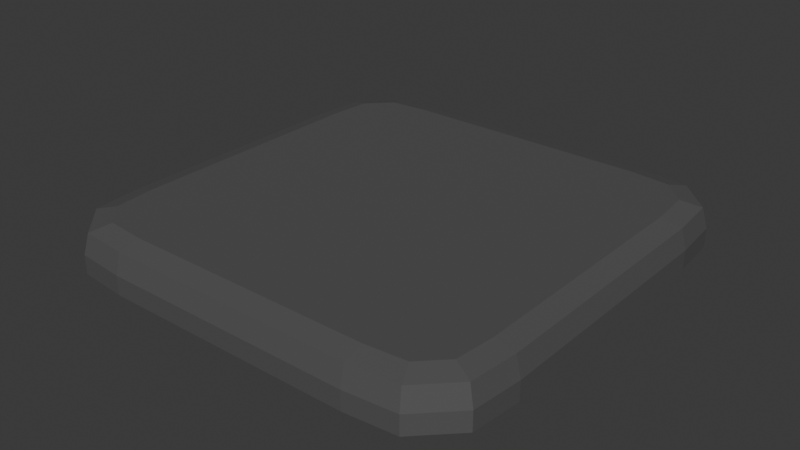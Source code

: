 # Source: square_tile2.blend  (saved by Blender 4.5.88; exported with 4.5.12 LTS)
import bpy
from mathutils import Matrix  # noqa: F401  (used for matrix-valued properties, if any)

bpy.ops.wm.read_factory_settings(use_empty=True)
scene = bpy.context.scene
scene.name = 'Scene'

# ---- collections
col_collection = bpy.data.collections.new('Collection'); scene.collection.children.link(col_collection)
col_collection_2 = bpy.data.collections.new('Collection 2'); scene.collection.children.link(col_collection_2)

# ---- materials (node trees are filled in below, after node groups)
mat_material = bpy.data.materials.new('Material')
mat_material.alpha_threshold = 0.0
mat_material.roughness = 0.5
mat_material.line_color = (0.0, 0.0, 0.0, 1.0)

# ---- material node trees
mat_material.use_nodes = True; mat_material.node_tree.nodes.clear()
_N = mat_material.node_tree.nodes; _L = mat_material.node_tree.links
n0 = _N.new('ShaderNodeOutputMaterial'); n0.name = 'Material Output'; n0.location = (200, 100)
n1 = _N.new('ShaderNodeBsdfPrincipled'); n1.name = 'Principled BSDF'; n1.location = (-200, 100)
n1.inputs[0].default_value = (0.08503, 0.08503, 0.08503, 1.0)
n1.inputs[2].default_value = 0.8679
n1.inputs[3].default_value = 1.45
_L.new(n1.outputs[0], n0.inputs[0])
n0.is_active_output = True

# ---- world
world_world = bpy.data.worlds.new('World'); scene.world = world_world
world_world.use_nodes = True; world_world.node_tree.nodes.clear()
_N = world_world.node_tree.nodes; _L = world_world.node_tree.links
n0 = _N.new('ShaderNodeOutputWorld'); n0.name = 'World Output'; n0.location = (200, 100)
n1 = _N.new('ShaderNodeBackground'); n1.name = 'Background'; n1.location = (-200, 100)
n1.inputs[0].default_value = (0.05088, 0.05088, 0.05088, 1.0)
_L.new(n1.outputs[0], n0.inputs[0])
n0.is_active_output = True
world_world.color = (0.05088, 0.05088, 0.05088)
world_world.sun_shadow_jitter_overblur = 0.0

# ---- meshes
me_cube = bpy.data.meshes.new('Cube')
me_cube.from_pydata([(0.2845, 0.49, -0.05), (0.49, 0.2845, -0.05), (0.3984, 0.4794, -0.05), (0.4794, 0.3984, -0.05), (0.49, -0.2845, -0.05), (0.2845, -0.49, -0.05), (0.4794, -0.3984, -0.05), (0.3984, -0.4794, -0.05), (-0.49, 0.2845, -0.05), (-0.2845, 0.49, -0.05), (-0.4794, 0.3984, -0.05), (-0.3984, 0.4794, -0.05), (-0.2845, -0.49, -0.05), (-0.49, -0.2845, -0.05), (-0.3984, -0.4794, -0.05), (-0.4794, -0.3984, -0.05), (0.4326, 0.2818, 0.05), (0.49, 0.2845, -0.007379), (0.4783, 0.2839, 0.03825), (0.2818, 0.4326, 0.05), (0.2845, 0.49, -0.007379), (0.2839, 0.4783, 0.03825), (0.4242, 0.3725, 0.05), (0.4794, 0.3984, -0.007379), (0.4681, 0.3931, 0.03825), (0.3725, 0.4242, 0.05), (0.3984, 0.4794, -0.007379), (0.3931, 0.4681, 0.03825), (0.2818, -0.4326, 0.05), (0.2845, -0.49, -0.007379), (0.2839, -0.4783, 0.03825), (0.4326, -0.2818, 0.05), (0.49, -0.2845, -0.007379), (0.4783, -0.2839, 0.03825), (0.3725, -0.4242, 0.05), (0.3984, -0.4794, -0.007379), (0.3931, -0.4681, 0.03825), (0.4242, -0.3725, 0.05), (0.4794, -0.3984, -0.007379), (0.4681, -0.3931, 0.03825), (-0.2818, 0.4326, 0.05), (-0.2845, 0.49, -0.007379), (-0.2839, 0.4783, 0.03825), (-0.4326, 0.2818, 0.05), (-0.49, 0.2845, -0.007379), (-0.4783, 0.2839, 0.03825), (-0.3725, 0.4242, 0.05), (-0.3984, 0.4794, -0.007379), (-0.3931, 0.4681, 0.03825), (-0.4242, 0.3725, 0.05), (-0.4794, 0.3984, -0.007379), (-0.4681, 0.3931, 0.03825), (-0.4326, -0.2818, 0.05), (-0.49, -0.2845, -0.007379), (-0.4783, -0.2839, 0.03825), (-0.2818, -0.4326, 0.05), (-0.2845, -0.49, -0.007379), (-0.2839, -0.4783, 0.03825), (-0.4242, -0.3725, 0.05), (-0.4794, -0.3984, -0.007379), (-0.4681, -0.3931, 0.03825), (-0.3725, -0.4242, 0.05), (-0.3984, -0.4794, -0.007379), (-0.3931, -0.4681, 0.03825)], [], [(8, 10, 11, 9, 0, 2, 3, 1, 4, 6, 7, 5, 12, 14, 15, 13), (22, 16, 18, 24), (24, 18, 17, 23), (25, 22, 24, 27), (27, 24, 23, 26), (19, 25, 27, 21), (21, 27, 26, 20), (55, 61, 63, 57), (57, 63, 62, 56), (61, 58, 60, 63), (63, 60, 59, 62), (58, 52, 54, 60), (60, 54, 53, 59), (34, 28, 30, 36), (36, 30, 29, 35), (37, 34, 36, 39), (39, 36, 35, 38), (31, 37, 39, 33), (33, 39, 38, 32), (46, 40, 42, 48), (48, 42, 41, 47), (49, 46, 48, 51), (51, 48, 47, 50), (43, 49, 51, 45), (45, 51, 50, 44), (40, 19, 21, 42), (42, 21, 20, 41), (16, 31, 33, 18), (18, 33, 32, 17), (44, 53, 54, 45), (45, 54, 52, 43), (56, 29, 30, 57), (57, 30, 28, 55), (16, 22, 25, 19, 40, 46, 49, 43, 52, 58, 61, 55, 28, 34, 37, 31), (17, 1, 3, 23), (1, 17, 32, 4), (26, 2, 0, 20), (9, 41, 20, 0), (23, 3, 2, 26), (29, 5, 7, 35), (5, 29, 56, 12), (38, 6, 4, 32), (35, 7, 6, 38), (41, 9, 11, 47), (50, 10, 8, 44), (13, 53, 44, 8), (47, 11, 10, 50), (15, 59, 53, 13), (12, 56, 62, 14), (14, 62, 59, 15)])
_uv = me_cube.uv_layers.new(name='UVMap')
_uv.uv.foreach_set('vector', [0.125, 0.5524, 0.1277, 0.5234, 0.1484, 0.5027, 0.1774, 0.5, 0.3261, 0.4964, 0.3522, 0.5021, 0.3724, 0.5234, 0.375, 0.5524, 0.375, 0.6976, 0.3724, 0.7266, 0.3522, 0.7479, 0.3261, 0.7536, 0.1774, 0.75, 0.1484, 0.7473, 0.1277, 0.7266, 0.125, 0.6976, 0.6414, 0.5297, 0.6394, 0.5529, 0.625, 0.5525, 0.628, 0.5235, 0.628, 0.5235, 0.625, 0.5525, 0.4816, 0.5524, 0.4812, 0.5234, 0.654, 0.5158, 0.6414, 0.5297, 0.628, 0.5235, 0.6479, 0.5024, 0.6479, 0.5024, 0.628, 0.5235, 0.4812, 0.5234, 0.4782, 0.5021, 0.6757, 0.5123, 0.654, 0.5158, 0.6479, 0.5024, 0.6739, 0.4964, 0.6739, 0.4964, 0.6479, 0.5024, 0.4782, 0.5021, 0.4743, 0.4964, 0.8217, 0.7355, 0.845, 0.7332, 0.8514, 0.747, 0.8225, 0.75, 0.625, 0.9475, 0.625, 0.9981, 0.4816, 1.0, 0.4816, 0.9476, 0.845, 0.7332, 0.8582, 0.72, 0.872, 0.7264, 0.8514, 0.747, 0.625, 0.0008648, 0.625, 0.02347, 0.4816, 0.02336, 0.4816, 0.0, 0.8582, 0.72, 0.8603, 0.6969, 0.875, 0.6975, 0.872, 0.7264, 0.625, 0.02347, 0.625, 0.05253, 0.4816, 0.05243, 0.4816, 0.02336, 0.654, 0.7342, 0.6757, 0.7377, 0.6739, 0.7536, 0.6479, 0.7476, 0.6479, 0.7476, 0.6739, 0.7536, 0.4743, 0.7536, 0.4782, 0.7479, 0.6414, 0.7203, 0.654, 0.7342, 0.6479, 0.7476, 0.628, 0.7265, 0.628, 0.7265, 0.6479, 0.7476, 0.4782, 0.7479, 0.4812, 0.7266, 0.6394, 0.6971, 0.6414, 0.7203, 0.628, 0.7265, 0.625, 0.6975, 0.625, 0.6975, 0.628, 0.7265, 0.4812, 0.7266, 0.4816, 0.6976, 0.845, 0.5168, 0.8217, 0.5145, 0.8225, 0.5, 0.8514, 0.503, 0.625, 0.273, 0.625, 0.3026, 0.4816, 0.3024, 0.4816, 0.2734, 0.8582, 0.53, 0.845, 0.5168, 0.8514, 0.503, 0.872, 0.5236, 0.625, 0.227, 0.625, 0.273, 0.4816, 0.2734, 0.4816, 0.2266, 0.8603, 0.5531, 0.8582, 0.53, 0.872, 0.5236, 0.875, 0.5525, 0.625, 0.1975, 0.625, 0.227, 0.4816, 0.2266, 0.4816, 0.1976, 0.8217, 0.5145, 0.6757, 0.5123, 0.6739, 0.4964, 0.8225, 0.5, 0.625, 0.3026, 0.6739, 0.4964, 0.4743, 0.4964, 0.4816, 0.3024, 0.6394, 0.5529, 0.6394, 0.6971, 0.625, 0.6975, 0.625, 0.5525, 0.625, 0.5525, 0.625, 0.6975, 0.4816, 0.6976, 0.4816, 0.5524, 0.4816, 0.1976, 0.4816, 0.05243, 0.625, 0.05253, 0.625, 0.1975, 0.875, 0.5525, 0.875, 0.6975, 0.8603, 0.6969, 0.8603, 0.5531, 0.4816, 0.9476, 0.4743, 0.7536, 0.6739, 0.7536, 0.625, 0.9475, 0.8225, 0.75, 0.6739, 0.7536, 0.6757, 0.7377, 0.8217, 0.7355, 0.6394, 0.5529, 0.6414, 0.5297, 0.654, 0.5158, 0.6757, 0.5123, 0.8217, 0.5145, 0.845, 0.5168, 0.8582, 0.53, 0.8603, 0.5531, 0.8603, 0.6969, 0.8582, 0.72, 0.845, 0.7332, 0.8217, 0.7355, 0.6757, 0.7377, 0.654, 0.7342, 0.6414, 0.7203, 0.6394, 0.6971, 0.4816, 0.5524, 0.375, 0.5524, 0.3724, 0.5234, 0.4812, 0.5234, 0.375, 0.5524, 0.4816, 0.5524, 0.4816, 0.6976, 0.375, 0.6976, 0.4782, 0.5021, 0.3522, 0.5021, 0.3261, 0.4964, 0.4743, 0.4964, 0.375, 0.3024, 0.4816, 0.3024, 0.4743, 0.4964, 0.3261, 0.4964, 0.4812, 0.5234, 0.3724, 0.5234, 0.3522, 0.5021, 0.4782, 0.5021, 0.4743, 0.7536, 0.3261, 0.7536, 0.3522, 0.7479, 0.4782, 0.7479, 0.3261, 0.7536, 0.4743, 0.7536, 0.4816, 0.9476, 0.375, 0.9476, 0.4812, 0.7266, 0.3724, 0.7266, 0.375, 0.6976, 0.4816, 0.6976, 0.4782, 0.7479, 0.3522, 0.7479, 0.3724, 0.7266, 0.4812, 0.7266, 0.4816, 0.3024, 0.375, 0.3024, 0.375, 0.2734, 0.4816, 0.2734, 0.4816, 0.2266, 0.375, 0.2266, 0.375, 0.1976, 0.4816, 0.1976, 0.375, 0.05243, 0.4816, 0.05243, 0.4816, 0.1976, 0.375, 0.1976, 0.4816, 0.2734, 0.375, 0.2734, 0.375, 0.2266, 0.4816, 0.2266, 0.375, 0.02336, 0.4816, 0.02336, 0.4816, 0.05243, 0.375, 0.05243, 0.375, 0.9476, 0.4816, 0.9476, 0.4816, 1.0, 0.375, 1.0, 0.375, 0.0, 0.4816, 0.0, 0.4816, 0.02336, 0.375, 0.02336])
me_cube.materials.append(mat_material)
me_cube.use_mirror_vertex_groups = False
me_cube.update()

# ---- objects
ob_cube = bpy.data.objects.new('Cube', me_cube)

# ---- transforms, parenting, visibility, modifiers, constraints
ob_cube.location = (0.0, 0.0, 0.0)
ob_cube.lock_rotations_4d = False
ob_cube.empty_display_type = 'ARROWS'
ob_cube.lineart.crease_threshold = 0.0

# ---- collection membership
col_collection.objects.link(ob_cube)

# ---- scene / render settings (as saved in the file)
scene.frame_start = 1; scene.frame_end = 250; scene.frame_set(1)
scene.render.engine = 'BLENDER_EEVEE_NEXT'
bpy.context.view_layer.update()

# ---- added for rendering (the .blend has no active camera and no usable light): camera, sun
cam_auto = bpy.data.cameras.new('AutoCamera')
cam_auto.lens = 50.0
cam_auto.sensor_width = 36.0
cam_auto.clip_end = 1000.0
ob_auto_camera = bpy.data.objects.new('AutoCamera', cam_auto)
scene.collection.objects.link(ob_auto_camera)
ob_auto_camera.location = (1.28563, -1.54276, 1.0285)
ob_auto_camera.rotation_euler = (1.09748, -7.21219e-08, 0.694738)
scene.camera = ob_auto_camera
light_auto_sun = bpy.data.lights.new('AutoSun', 'SUN')
light_auto_sun.energy = 3.0
light_auto_sun.angle = 0.0523599
ob_auto_sun = bpy.data.objects.new('AutoSun', light_auto_sun)
scene.collection.objects.link(ob_auto_sun)
ob_auto_sun.rotation_euler = (0.872665, 0.174533, 0.523599)
bpy.context.view_layer.update()
